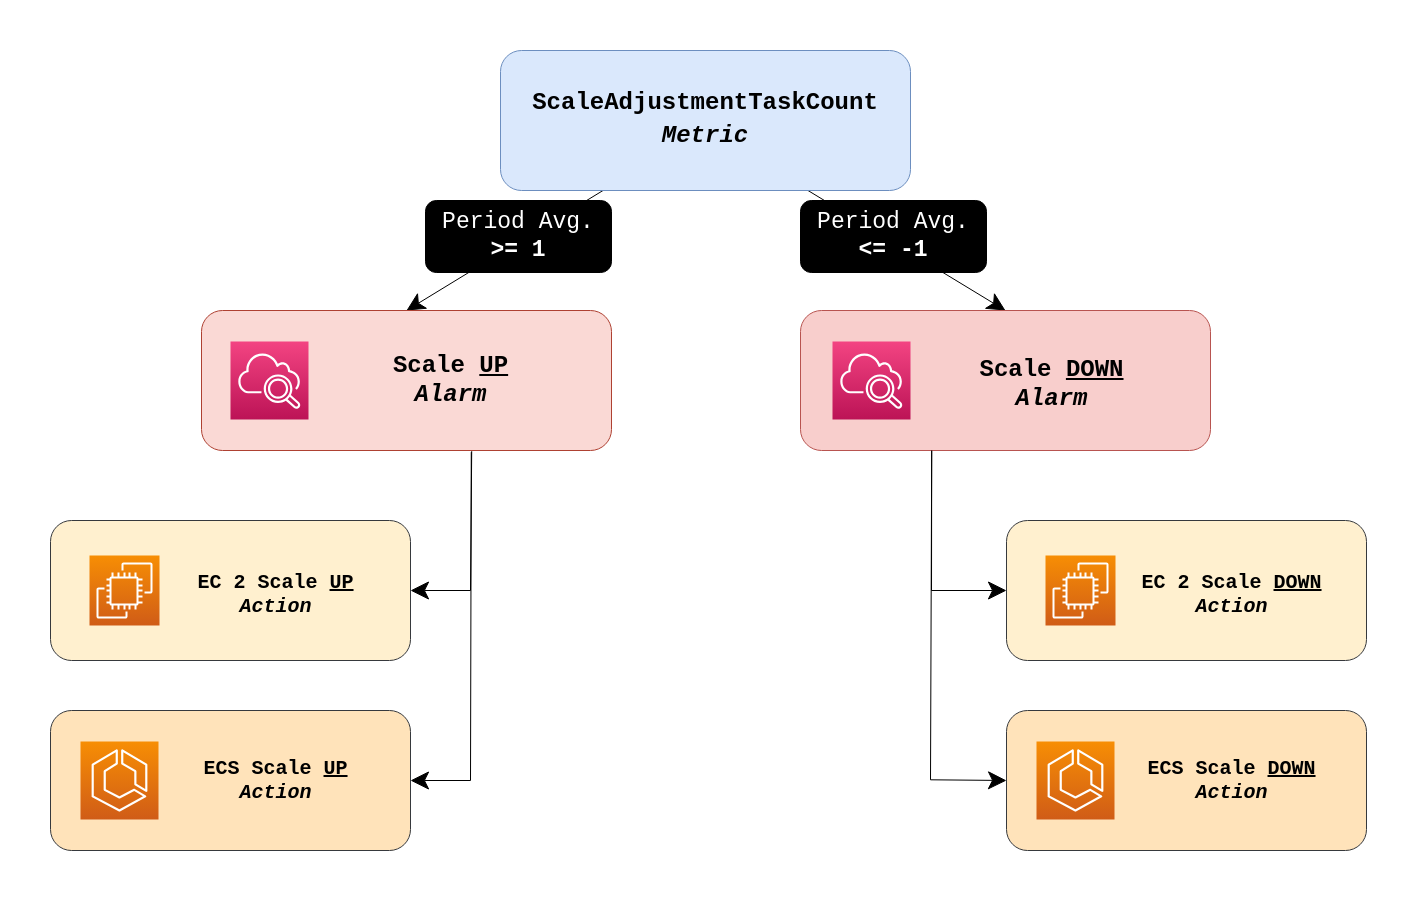

The diagram above was exported from draw.io. Its source (the exported page's mxGraphModel, read from the mxfile embedded in the PNG):
<mxGraphModel dx="209" dy="1714" grid="1" gridSize="10" guides="1" tooltips="1" connect="1" arrows="1" fold="1" page="1" pageScale="1" pageWidth="1500" pageHeight="1500" background="#ffffff" math="0" shadow="0">
  <root>
    <mxCell id="0" />
    <mxCell id="1" parent="0" />
    <mxCell id="155" style="edgeStyle=none;html=1;exitX=0.25;exitY=1;exitDx=0;exitDy=0;entryX=0.5;entryY=0;entryDx=0;entryDy=0;fontFamily=Lucida Console;fontSize=24;endSize=16;" parent="1" source="151" target="152" edge="1">
      <mxGeometry relative="1" as="geometry" />
    </mxCell>
    <mxCell id="156" style="edgeStyle=none;html=1;exitX=0.75;exitY=1;exitDx=0;exitDy=0;entryX=0.5;entryY=0;entryDx=0;entryDy=0;fontFamily=Lucida Console;fontSize=24;endSize=16;" parent="1" source="151" target="153" edge="1">
      <mxGeometry relative="1" as="geometry" />
    </mxCell>
    <mxCell id="151" value="&lt;p style=&quot;line-height: 250%;&quot;&gt;&lt;b&gt;&lt;font style=&quot;font-size: 24px;&quot;&gt;&lt;font&gt;ScaleAdjustmentTaskCount&lt;br&gt;&lt;i&gt;Metric&lt;/i&gt;&lt;/font&gt;&lt;br&gt;&lt;/font&gt;&lt;/b&gt;&lt;/p&gt;" style="whiteSpace=wrap;html=1;fillColor=#dae8fc;strokeColor=#6c8ebf;rounded=1;fontFamily=Courier New;" parent="1" vertex="1">
      <mxGeometry x="3530" y="320" width="410" height="140" as="geometry" />
    </mxCell>
    <mxCell id="170" style="edgeStyle=none;html=1;entryX=1;entryY=0.5;entryDx=0;entryDy=0;fontSize=21;fontColor=#FFFFFF;endSize=16;exitX=0.659;exitY=1.005;exitDx=0;exitDy=0;exitPerimeter=0;rounded=0;" edge="1" parent="1" source="152" target="166">
      <mxGeometry relative="1" as="geometry">
        <Array as="points">
          <mxPoint x="3500" y="860" />
        </Array>
      </mxGeometry>
    </mxCell>
    <mxCell id="171" style="edgeStyle=none;html=1;entryX=1;entryY=0.5;entryDx=0;entryDy=0;fontSize=21;fontColor=#FFFFFF;endSize=16;exitX=0.658;exitY=1.012;exitDx=0;exitDy=0;exitPerimeter=0;rounded=0;" edge="1" parent="1" source="152" target="160">
      <mxGeometry relative="1" as="geometry">
        <Array as="points">
          <mxPoint x="3500" y="1050" />
        </Array>
      </mxGeometry>
    </mxCell>
    <mxCell id="152" value="&lt;p style=&quot;line-height: 250%;&quot;&gt;&lt;b&gt;&lt;font style=&quot;font-size: 24px;&quot;&gt;&lt;br&gt;&lt;/font&gt;&lt;/b&gt;&lt;/p&gt;" style="whiteSpace=wrap;html=1;fillColor=#fad9d5;strokeColor=#ae4132;rounded=1;fontFamily=Courier New;" parent="1" vertex="1">
      <mxGeometry x="3231" y="580" width="410" height="140" as="geometry" />
    </mxCell>
    <mxCell id="153" value="&lt;p style=&quot;line-height: 250%;&quot;&gt;&lt;b&gt;&lt;font style=&quot;font-size: 24px;&quot;&gt;&lt;br&gt;&lt;/font&gt;&lt;/b&gt;&lt;/p&gt;" style="whiteSpace=wrap;html=1;fillColor=#f8cecc;strokeColor=#b85450;rounded=1;fontFamily=Courier New;" parent="1" vertex="1">
      <mxGeometry x="3830" y="580" width="410" height="140" as="geometry" />
    </mxCell>
    <mxCell id="157" value="&lt;font style=&quot;font-size: 23px;&quot; color=&quot;#ffffff&quot;&gt;&lt;span style=&quot;&quot;&gt;Period Avg. &lt;b&gt;&amp;gt;= &lt;/b&gt;&lt;/span&gt;&lt;b style=&quot;&quot;&gt;&lt;font style=&quot;font-size: 23px;&quot;&gt;1&lt;/font&gt;&lt;/b&gt;&lt;/font&gt;" style="rounded=1;whiteSpace=wrap;html=1;fillColor=#000000;fontFamily=Courier New;fontSize=16;" vertex="1" parent="1">
      <mxGeometry x="3455" y="470" width="186" height="72" as="geometry" />
    </mxCell>
    <mxCell id="160" value="&lt;p style=&quot;line-height: 250%;&quot;&gt;&lt;b&gt;&lt;font style=&quot;font-size: 24px;&quot;&gt;&lt;br&gt;&lt;/font&gt;&lt;/b&gt;&lt;/p&gt;" style="whiteSpace=wrap;html=1;fillColor=#FFE3BA;strokeColor=#36393d;rounded=1;" vertex="1" parent="1">
      <mxGeometry x="3080" y="980" width="360" height="140" as="geometry" />
    </mxCell>
    <mxCell id="161" value="" style="sketch=0;points=[[0,0,0],[0.25,0,0],[0.5,0,0],[0.75,0,0],[1,0,0],[0,1,0],[0.25,1,0],[0.5,1,0],[0.75,1,0],[1,1,0],[0,0.25,0],[0,0.5,0],[0,0.75,0],[1,0.25,0],[1,0.5,0],[1,0.75,0]];points=[[0,0,0],[0.25,0,0],[0.5,0,0],[0.75,0,0],[1,0,0],[0,1,0],[0.25,1,0],[0.5,1,0],[0.75,1,0],[1,1,0],[0,0.25,0],[0,0.5,0],[0,0.75,0],[1,0.25,0],[1,0.5,0],[1,0.75,0]];outlineConnect=0;fontColor=#232F3E;gradientColor=#F34482;gradientDirection=north;fillColor=#BC1356;strokeColor=#ffffff;dashed=0;verticalLabelPosition=bottom;verticalAlign=top;align=center;html=1;fontSize=12;fontStyle=0;aspect=fixed;shape=mxgraph.aws4.resourceIcon;resIcon=mxgraph.aws4.cloudwatch_2;" vertex="1" parent="1">
      <mxGeometry x="3260" y="611" width="78" height="78" as="geometry" />
    </mxCell>
    <mxCell id="162" value="" style="sketch=0;points=[[0,0,0],[0.25,0,0],[0.5,0,0],[0.75,0,0],[1,0,0],[0,1,0],[0.25,1,0],[0.5,1,0],[0.75,1,0],[1,1,0],[0,0.25,0],[0,0.5,0],[0,0.75,0],[1,0.25,0],[1,0.5,0],[1,0.75,0]];points=[[0,0,0],[0.25,0,0],[0.5,0,0],[0.75,0,0],[1,0,0],[0,1,0],[0.25,1,0],[0.5,1,0],[0.75,1,0],[1,1,0],[0,0.25,0],[0,0.5,0],[0,0.75,0],[1,0.25,0],[1,0.5,0],[1,0.75,0]];outlineConnect=0;fontColor=#232F3E;gradientColor=#F34482;gradientDirection=north;fillColor=#BC1356;strokeColor=#ffffff;dashed=0;verticalLabelPosition=bottom;verticalAlign=top;align=center;html=1;fontSize=12;fontStyle=0;aspect=fixed;shape=mxgraph.aws4.resourceIcon;resIcon=mxgraph.aws4.cloudwatch_2;" vertex="1" parent="1">
      <mxGeometry x="3862" y="611" width="78" height="78" as="geometry" />
    </mxCell>
    <mxCell id="163" value="&lt;b style=&quot;border-color: var(--border-color); color: rgb(0, 0, 0); font-size: 20px;&quot;&gt;&lt;font style=&quot;border-color: var(--border-color); font-size: 20px;&quot;&gt;&lt;font style=&quot;border-color: var(--border-color); font-size: 20px;&quot;&gt;ECS Scale &lt;u style=&quot;font-size: 20px;&quot;&gt;UP&lt;/u&gt;&lt;br style=&quot;border-color: var(--border-color); font-size: 20px;&quot;&gt;&lt;i style=&quot;border-color: var(--border-color); font-size: 20px;&quot;&gt;Action&lt;/i&gt;&lt;/font&gt;&lt;/font&gt;&lt;/b&gt;" style="text;html=1;align=center;verticalAlign=middle;resizable=0;points=[];autosize=1;strokeColor=none;fillColor=none;fontSize=20;fontColor=#FFFFFF;fontFamily=Courier New;" vertex="1" parent="1">
      <mxGeometry x="3220" y="1020" width="170" height="60" as="geometry" />
    </mxCell>
    <mxCell id="164" value="" style="sketch=0;points=[[0,0,0],[0.25,0,0],[0.5,0,0],[0.75,0,0],[1,0,0],[0,1,0],[0.25,1,0],[0.5,1,0],[0.75,1,0],[1,1,0],[0,0.25,0],[0,0.5,0],[0,0.75,0],[1,0.25,0],[1,0.5,0],[1,0.75,0]];outlineConnect=0;fontColor=#232F3E;gradientColor=#F78E04;gradientDirection=north;fillColor=#D05C17;strokeColor=#ffffff;dashed=0;verticalLabelPosition=bottom;verticalAlign=top;align=center;html=1;fontSize=12;fontStyle=0;aspect=fixed;shape=mxgraph.aws4.resourceIcon;resIcon=mxgraph.aws4.ecs;" vertex="1" parent="1">
      <mxGeometry x="3110" y="1011" width="78" height="78" as="geometry" />
    </mxCell>
    <mxCell id="166" value="&lt;p style=&quot;line-height: 250%;&quot;&gt;&lt;b&gt;&lt;font style=&quot;font-size: 24px;&quot;&gt;&lt;br&gt;&lt;/font&gt;&lt;/b&gt;&lt;/p&gt;" style="whiteSpace=wrap;html=1;fillColor=#FFF0CF;strokeColor=#36393d;rounded=1;" vertex="1" parent="1">
      <mxGeometry x="3080" y="790" width="360" height="140" as="geometry" />
    </mxCell>
    <mxCell id="165" value="" style="sketch=0;points=[[0,0,0],[0.25,0,0],[0.5,0,0],[0.75,0,0],[1,0,0],[0,1,0],[0.25,1,0],[0.5,1,0],[0.75,1,0],[1,1,0],[0,0.25,0],[0,0.5,0],[0,0.75,0],[1,0.25,0],[1,0.5,0],[1,0.75,0]];outlineConnect=0;fontColor=#232F3E;gradientColor=#F78E04;gradientDirection=north;fillColor=#D05C17;strokeColor=#ffffff;dashed=0;verticalLabelPosition=bottom;verticalAlign=top;align=center;html=1;fontSize=12;fontStyle=0;aspect=fixed;shape=mxgraph.aws4.resourceIcon;resIcon=mxgraph.aws4.ec2;strokeWidth=2;fontFamily=Lucida Console;" vertex="1" parent="1">
      <mxGeometry x="3119" y="825" width="70" height="70" as="geometry" />
    </mxCell>
    <mxCell id="167" value="&lt;b style=&quot;border-color: var(--border-color); color: rgb(0, 0, 0); font-size: 20px;&quot;&gt;&lt;font style=&quot;border-color: var(--border-color); font-size: 20px;&quot;&gt;&lt;font style=&quot;border-color: var(--border-color); font-size: 20px;&quot;&gt;EC 2 Scale &lt;u style=&quot;font-size: 20px;&quot;&gt;UP&lt;/u&gt;&lt;br style=&quot;border-color: var(--border-color); font-size: 20px;&quot;&gt;&lt;i style=&quot;border-color: var(--border-color); font-size: 20px;&quot;&gt;Action&lt;/i&gt;&lt;/font&gt;&lt;/font&gt;&lt;/b&gt;" style="text;html=1;align=center;verticalAlign=middle;resizable=0;points=[];autosize=1;strokeColor=none;fillColor=none;fontSize=20;fontColor=#FFFFFF;fontFamily=Courier New;" vertex="1" parent="1">
      <mxGeometry x="3215" y="834" width="180" height="60" as="geometry" />
    </mxCell>
    <mxCell id="172" value="&lt;p style=&quot;line-height: 250%;&quot;&gt;&lt;b&gt;&lt;font style=&quot;font-size: 24px;&quot;&gt;&amp;nbsp;&lt;/font&gt;&lt;/b&gt;&lt;/p&gt;" style="whiteSpace=wrap;html=1;fillColor=#FFE3BA;strokeColor=#36393d;rounded=1;" vertex="1" parent="1">
      <mxGeometry x="4036" y="980" width="360" height="140" as="geometry" />
    </mxCell>
    <mxCell id="173" value="&lt;b style=&quot;border-color: var(--border-color); color: rgb(0, 0, 0); font-size: 20px;&quot;&gt;&lt;font style=&quot;border-color: var(--border-color); font-size: 20px;&quot;&gt;&lt;font style=&quot;border-color: var(--border-color); font-size: 20px;&quot;&gt;ECS Scale &lt;u style=&quot;font-size: 20px;&quot;&gt;DOWN&lt;/u&gt;&lt;br style=&quot;border-color: var(--border-color); font-size: 20px;&quot;&gt;&lt;i style=&quot;border-color: var(--border-color); font-size: 20px;&quot;&gt;Action&lt;/i&gt;&lt;/font&gt;&lt;/font&gt;&lt;/b&gt;" style="text;html=1;align=center;verticalAlign=middle;resizable=0;points=[];autosize=1;strokeColor=none;fillColor=none;fontSize=20;fontColor=#FFFFFF;fontFamily=Courier New;" vertex="1" parent="1">
      <mxGeometry x="4166" y="1020" width="190" height="60" as="geometry" />
    </mxCell>
    <mxCell id="174" value="" style="sketch=0;points=[[0,0,0],[0.25,0,0],[0.5,0,0],[0.75,0,0],[1,0,0],[0,1,0],[0.25,1,0],[0.5,1,0],[0.75,1,0],[1,1,0],[0,0.25,0],[0,0.5,0],[0,0.75,0],[1,0.25,0],[1,0.5,0],[1,0.75,0]];outlineConnect=0;fontColor=#232F3E;gradientColor=#F78E04;gradientDirection=north;fillColor=#D05C17;strokeColor=#ffffff;dashed=0;verticalLabelPosition=bottom;verticalAlign=top;align=center;html=1;fontSize=12;fontStyle=0;aspect=fixed;shape=mxgraph.aws4.resourceIcon;resIcon=mxgraph.aws4.ecs;" vertex="1" parent="1">
      <mxGeometry x="4066" y="1011" width="78" height="78" as="geometry" />
    </mxCell>
    <mxCell id="175" value="&lt;p style=&quot;line-height: 250%;&quot;&gt;&lt;b&gt;&lt;font style=&quot;font-size: 24px;&quot;&gt;&lt;br&gt;&lt;/font&gt;&lt;/b&gt;&lt;/p&gt;" style="whiteSpace=wrap;html=1;fillColor=#FFF0CF;strokeColor=#36393d;rounded=1;" vertex="1" parent="1">
      <mxGeometry x="4036" y="790" width="360" height="140" as="geometry" />
    </mxCell>
    <mxCell id="176" value="" style="sketch=0;points=[[0,0,0],[0.25,0,0],[0.5,0,0],[0.75,0,0],[1,0,0],[0,1,0],[0.25,1,0],[0.5,1,0],[0.75,1,0],[1,1,0],[0,0.25,0],[0,0.5,0],[0,0.75,0],[1,0.25,0],[1,0.5,0],[1,0.75,0]];outlineConnect=0;fontColor=#232F3E;gradientColor=#F78E04;gradientDirection=north;fillColor=#D05C17;strokeColor=#ffffff;dashed=0;verticalLabelPosition=bottom;verticalAlign=top;align=center;html=1;fontSize=12;fontStyle=0;aspect=fixed;shape=mxgraph.aws4.resourceIcon;resIcon=mxgraph.aws4.ec2;strokeWidth=2;fontFamily=Lucida Console;" vertex="1" parent="1">
      <mxGeometry x="4075" y="825" width="70" height="70" as="geometry" />
    </mxCell>
    <mxCell id="177" value="&lt;b style=&quot;border-color: var(--border-color); color: rgb(0, 0, 0); font-size: 20px;&quot;&gt;&lt;font style=&quot;border-color: var(--border-color); font-size: 20px;&quot;&gt;&lt;font style=&quot;border-color: var(--border-color); font-size: 20px;&quot;&gt;EC 2 Scale &lt;u style=&quot;font-size: 20px;&quot;&gt;DOWN&lt;/u&gt;&lt;br style=&quot;border-color: var(--border-color); font-size: 20px;&quot;&gt;&lt;i style=&quot;border-color: var(--border-color); font-size: 20px;&quot;&gt;Action&lt;/i&gt;&lt;/font&gt;&lt;/font&gt;&lt;/b&gt;" style="text;html=1;align=center;verticalAlign=middle;resizable=0;points=[];autosize=1;strokeColor=none;fillColor=none;fontSize=20;fontColor=#FFFFFF;fontFamily=Courier New;" vertex="1" parent="1">
      <mxGeometry x="4161" y="834" width="200" height="60" as="geometry" />
    </mxCell>
    <mxCell id="178" style="edgeStyle=none;html=1;entryX=0;entryY=0.5;entryDx=0;entryDy=0;fontSize=21;fontColor=#FFFFFF;endSize=16;exitX=0.659;exitY=1.005;exitDx=0;exitDy=0;exitPerimeter=0;rounded=0;" edge="1" parent="1" target="175">
      <mxGeometry relative="1" as="geometry">
        <mxPoint x="3961.19" y="719.9999999999998" as="sourcePoint" />
        <mxPoint x="3900" y="859.3" as="targetPoint" />
        <Array as="points">
          <mxPoint x="3961" y="860" />
        </Array>
      </mxGeometry>
    </mxCell>
    <mxCell id="179" style="edgeStyle=none;html=1;entryX=0;entryY=0.5;entryDx=0;entryDy=0;fontSize=21;fontColor=#FFFFFF;endSize=16;exitX=0.32;exitY=1.002;exitDx=0;exitDy=0;exitPerimeter=0;rounded=0;" edge="1" parent="1" source="153" target="172">
      <mxGeometry relative="1" as="geometry">
        <mxPoint x="3960.78" y="720.9799999999998" as="sourcePoint" />
        <mxPoint x="3900" y="1049.3" as="targetPoint" />
        <Array as="points">
          <mxPoint x="3960" y="1049.3" />
        </Array>
      </mxGeometry>
    </mxCell>
    <mxCell id="180" value="&lt;font style=&quot;font-size: 23px;&quot; color=&quot;#ffffff&quot;&gt;&lt;span style=&quot;&quot;&gt;Period Avg. &lt;b&gt;&amp;lt;= -&lt;/b&gt;&lt;/span&gt;&lt;b style=&quot;&quot;&gt;&lt;font style=&quot;font-size: 23px;&quot;&gt;1&lt;/font&gt;&lt;/b&gt;&lt;/font&gt;" style="rounded=1;whiteSpace=wrap;html=1;fillColor=#000000;fontFamily=Courier New;fontSize=16;" vertex="1" parent="1">
      <mxGeometry x="3830" y="470" width="186" height="72" as="geometry" />
    </mxCell>
    <mxCell id="181" value="&lt;b style=&quot;border-color: var(--border-color); color: rgb(0, 0, 0); font-size: 12px;&quot;&gt;&lt;font style=&quot;border-color: var(--border-color); font-size: 24px;&quot;&gt;Scale&amp;nbsp;&lt;u style=&quot;border-color: var(--border-color);&quot;&gt;UP&lt;/u&gt;&lt;br style=&quot;border-color: var(--border-color);&quot;&gt;&lt;i style=&quot;border-color: var(--border-color);&quot;&gt;Alarm&lt;/i&gt;&lt;/font&gt;&lt;/b&gt;" style="text;html=1;align=center;verticalAlign=middle;resizable=0;points=[];autosize=1;strokeColor=none;fillColor=none;fontSize=20;fontFamily=Courier New;fontColor=#FFFFFF;" vertex="1" parent="1">
      <mxGeometry x="3410" y="615" width="140" height="70" as="geometry" />
    </mxCell>
    <mxCell id="182" value="&lt;b style=&quot;border-color: var(--border-color); color: rgb(0, 0, 0); font-size: 12px;&quot;&gt;&lt;font style=&quot;border-color: var(--border-color); font-size: 24px;&quot;&gt;Scale&amp;nbsp;&lt;u style=&quot;border-color: var(--border-color);&quot;&gt;DOWN&lt;/u&gt;&lt;br style=&quot;border-color: var(--border-color);&quot;&gt;&lt;i style=&quot;border-color: var(--border-color);&quot;&gt;Alarm&lt;/i&gt;&lt;/font&gt;&lt;/b&gt;" style="text;html=1;align=center;verticalAlign=middle;resizable=0;points=[];autosize=1;strokeColor=none;fillColor=none;fontSize=20;fontFamily=Courier New;fontColor=#FFFFFF;" vertex="1" parent="1">
      <mxGeometry x="3996" y="619" width="170" height="70" as="geometry" />
    </mxCell>
  </root>
</mxGraphModel>